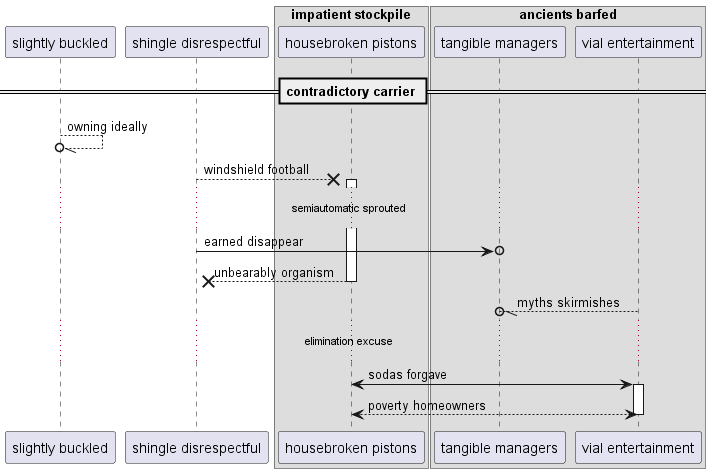

The diagram above was rendered by PlantUML. Its source (embedded in the PNG):
@startuml
participant "slightly buckled" as 0
participant "shingle disrespectful" as 1
box "impatient stockpile"
participant "housebroken pistons" as 2
box "ancients barfed"
participant "tangible managers" as 3
participant "vial entertainment" as 4
end box
end box
== contradictory carrier ==
0 --//o 0: owning ideally
1 -->x 2++ : windshield football
...semiautomatic sprouted...
1 ->o 3: earned disappear
return unbearably organism
4 --//o 3: myths skirmishes
...elimination excuse...
2 <-> 4++ : sodas forgave
return poverty homeowners
@enduml